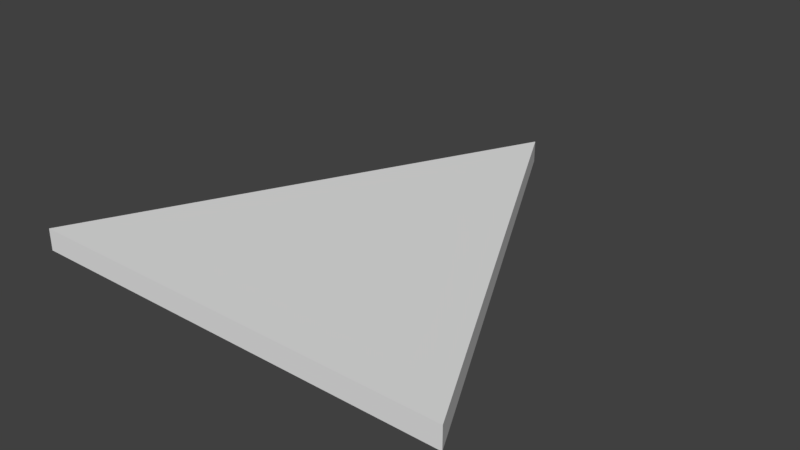 # Source: Triangle_Floor_Template.blend  (saved by Blender 2.78.0; exported with 4.5.12 LTS)
import bpy
from mathutils import Matrix  # noqa: F401  (used for matrix-valued properties, if any)

bpy.ops.wm.read_factory_settings(use_empty=True)
scene = bpy.context.scene
scene.name = 'Scene'

# ---- collections
col_collection_1 = bpy.data.collections.new('Collection 1'); scene.collection.children.link(col_collection_1)

# ---- materials (node trees are filled in below, after node groups)
mat_material = bpy.data.materials.new('Material')
mat_material.alpha_threshold = 0.0
mat_material.use_transparent_shadow = False
mat_material.roughness = 0.5
mat_material.line_color = (0.0, 0.0, 0.0, 1.0)

# ---- material node trees

# ---- world
world_world = bpy.data.worlds.new('World'); scene.world = world_world
world_world.color = (0.05088, 0.05088, 0.05088)
world_world.use_sun_shadow = False
world_world.sun_shadow_jitter_overblur = 0.0
world_world.cycles.sampling_method = 'MANUAL'

# ---- meshes
me_cube = bpy.data.meshes.new('Cube')
me_cube.from_pydata([(1.788e-07, 1.0, -1.0), (1.0, -1.0, -1.0), (-1.0, -1.0, -1.0), (2.682e-07, 1.0, 1.0), (1.0, -1.0, 1.0), (-1.0, -1.0, 1.0)], [], [(0, 1, 2), (3, 5, 4), (0, 3, 4, 1), (1, 4, 5, 2), (2, 5, 3, 0)])
me_cube.materials.append(mat_material)
me_cube.use_remesh_preserve_volume = False
me_cube.use_remesh_preserve_attributes = False
me_cube.use_mirror_vertex_groups = False
me_cube.update()

# ---- objects
ob_cube = bpy.data.objects.new('Cube', me_cube)

# ---- transforms, parenting, visibility, modifiers, constraints
ob_cube.location = (0.0, 0.0, 0.0)
ob_cube.scale = (5.0, 5.0, 0.25)
ob_cube.lock_rotations_4d = False
ob_cube.empty_display_type = 'ARROWS'
ob_cube.lineart.crease_threshold = 0.0

# ---- collection membership
col_collection_1.objects.link(ob_cube)

# ---- scene / render settings (as saved in the file)
scene.frame_start = 1; scene.frame_end = 250; scene.frame_set(1)
scene.render.engine = 'BLENDER_EEVEE_NEXT'
scene.render.resolution_percentage = 50
scene.render.dither_intensity = 0.0
scene.cycles.use_denoising = False
scene.cycles.samples = 128
scene.cycles.sampling_pattern = 'TABULATED_SOBOL'
scene.cycles.light_sampling_threshold = 0.0
scene.cycles.use_adaptive_sampling = False
scene.cycles.use_light_tree = False
scene.cycles.blur_glossy = 0.0
scene.cycles.sample_clamp_indirect = 0.0
scene.view_settings.view_transform = 'Standard'
bpy.context.view_layer.update()

# ---- added for rendering (the .blend has no active camera and no usable light): camera, sun
cam_auto = bpy.data.cameras.new('AutoCamera')
cam_auto.lens = 50.0
cam_auto.sensor_width = 36.0
cam_auto.clip_end = 1000.0
ob_auto_camera = bpy.data.objects.new('AutoCamera', cam_auto)
scene.collection.objects.link(ob_auto_camera)
ob_auto_camera.location = (13.0928, -15.7114, 10.4743)
ob_auto_camera.rotation_euler = (1.09748, -7.21219e-08, 0.694738)
scene.camera = ob_auto_camera
light_auto_sun = bpy.data.lights.new('AutoSun', 'SUN')
light_auto_sun.energy = 3.0
light_auto_sun.angle = 0.0523599
ob_auto_sun = bpy.data.objects.new('AutoSun', light_auto_sun)
scene.collection.objects.link(ob_auto_sun)
ob_auto_sun.rotation_euler = (0.872665, 0.174533, 0.523599)
bpy.context.view_layer.update()
